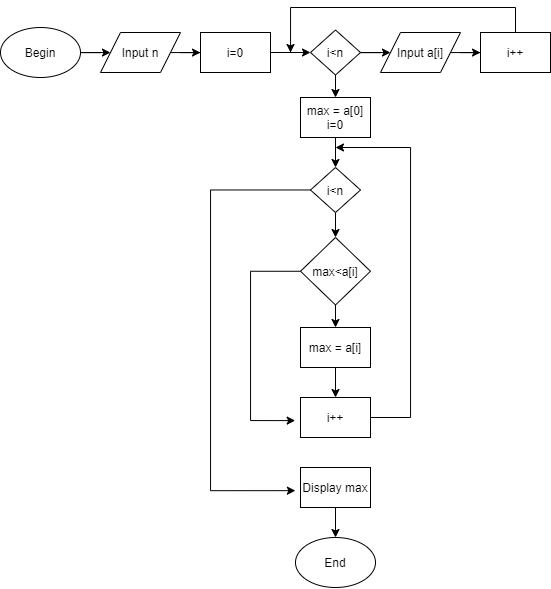

The diagram above was exported from draw.io. Its source (the exported page's mxGraphModel, read from the mxfile embedded in the PNG):
<mxGraphModel dx="947" dy="614" grid="1" gridSize="10" guides="1" tooltips="1" connect="1" arrows="1" fold="1" page="1" pageScale="1" pageWidth="827" pageHeight="1169" math="0" shadow="0">
  <root>
    <mxCell id="0" />
    <mxCell id="1" parent="0" />
    <mxCell id="csee96T5PRLO4LtMBpDM-1" value="End&lt;br&gt;" style="ellipse;whiteSpace=wrap;html=1;fontSize=12;" vertex="1" parent="1">
      <mxGeometry x="315" y="550" width="80" height="50" as="geometry" />
    </mxCell>
    <mxCell id="csee96T5PRLO4LtMBpDM-9" value="" style="edgeStyle=orthogonalEdgeStyle;rounded=0;orthogonalLoop=1;jettySize=auto;html=1;fontSize=12;" edge="1" parent="1" source="csee96T5PRLO4LtMBpDM-2" target="csee96T5PRLO4LtMBpDM-3">
      <mxGeometry relative="1" as="geometry" />
    </mxCell>
    <mxCell id="csee96T5PRLO4LtMBpDM-2" value="Begin" style="ellipse;whiteSpace=wrap;html=1;fontSize=12;" vertex="1" parent="1">
      <mxGeometry x="20" y="40" width="80" height="50" as="geometry" />
    </mxCell>
    <mxCell id="csee96T5PRLO4LtMBpDM-11" value="" style="edgeStyle=orthogonalEdgeStyle;rounded=0;orthogonalLoop=1;jettySize=auto;html=1;fontSize=12;" edge="1" parent="1" source="csee96T5PRLO4LtMBpDM-3" target="csee96T5PRLO4LtMBpDM-4">
      <mxGeometry relative="1" as="geometry" />
    </mxCell>
    <mxCell id="csee96T5PRLO4LtMBpDM-3" value="Input n" style="shape=parallelogram;perimeter=parallelogramPerimeter;whiteSpace=wrap;html=1;fixedSize=1;fontSize=12;" vertex="1" parent="1">
      <mxGeometry x="120" y="45" width="80" height="40" as="geometry" />
    </mxCell>
    <mxCell id="csee96T5PRLO4LtMBpDM-4" value="i=0" style="rounded=0;whiteSpace=wrap;html=1;fontSize=12;" vertex="1" parent="1">
      <mxGeometry x="220" y="45" width="70" height="40" as="geometry" />
    </mxCell>
    <mxCell id="csee96T5PRLO4LtMBpDM-27" value="" style="edgeStyle=orthogonalEdgeStyle;rounded=0;orthogonalLoop=1;jettySize=auto;html=1;fontSize=12;" edge="1" parent="1" source="csee96T5PRLO4LtMBpDM-5" target="csee96T5PRLO4LtMBpDM-19">
      <mxGeometry relative="1" as="geometry" />
    </mxCell>
    <mxCell id="csee96T5PRLO4LtMBpDM-47" value="" style="edgeStyle=orthogonalEdgeStyle;rounded=0;orthogonalLoop=1;jettySize=auto;html=1;fontSize=12;" edge="1" parent="1" source="csee96T5PRLO4LtMBpDM-5" target="csee96T5PRLO4LtMBpDM-8">
      <mxGeometry relative="1" as="geometry" />
    </mxCell>
    <mxCell id="csee96T5PRLO4LtMBpDM-5" value="i&amp;lt;n" style="rhombus;whiteSpace=wrap;html=1;fontSize=12;" vertex="1" parent="1">
      <mxGeometry x="330" y="42.5" width="50" height="45" as="geometry" />
    </mxCell>
    <mxCell id="csee96T5PRLO4LtMBpDM-16" value="" style="edgeStyle=orthogonalEdgeStyle;rounded=0;orthogonalLoop=1;jettySize=auto;html=1;fontSize=12;" edge="1" parent="1" source="csee96T5PRLO4LtMBpDM-7">
      <mxGeometry relative="1" as="geometry">
        <mxPoint x="310" y="65" as="targetPoint" />
        <Array as="points">
          <mxPoint x="535" y="20" />
          <mxPoint x="310" y="20" />
          <mxPoint x="310" y="65" />
        </Array>
      </mxGeometry>
    </mxCell>
    <mxCell id="csee96T5PRLO4LtMBpDM-7" value="i++" style="rounded=0;whiteSpace=wrap;html=1;fontSize=12;" vertex="1" parent="1">
      <mxGeometry x="500" y="45" width="70" height="40" as="geometry" />
    </mxCell>
    <mxCell id="csee96T5PRLO4LtMBpDM-13" value="" style="edgeStyle=orthogonalEdgeStyle;rounded=0;orthogonalLoop=1;jettySize=auto;html=1;fontSize=12;" edge="1" parent="1" source="csee96T5PRLO4LtMBpDM-8" target="csee96T5PRLO4LtMBpDM-7">
      <mxGeometry relative="1" as="geometry" />
    </mxCell>
    <mxCell id="csee96T5PRLO4LtMBpDM-8" value="Input a[i]" style="shape=parallelogram;perimeter=parallelogramPerimeter;whiteSpace=wrap;html=1;fixedSize=1;fontSize=12;" vertex="1" parent="1">
      <mxGeometry x="400" y="45" width="80" height="40" as="geometry" />
    </mxCell>
    <mxCell id="csee96T5PRLO4LtMBpDM-28" value="" style="edgeStyle=orthogonalEdgeStyle;rounded=0;orthogonalLoop=1;jettySize=auto;html=1;fontSize=12;" edge="1" parent="1" source="csee96T5PRLO4LtMBpDM-19" target="csee96T5PRLO4LtMBpDM-22">
      <mxGeometry relative="1" as="geometry" />
    </mxCell>
    <mxCell id="csee96T5PRLO4LtMBpDM-19" value="max = a[0]&lt;br&gt;i=0" style="rounded=0;whiteSpace=wrap;html=1;fontSize=12;" vertex="1" parent="1">
      <mxGeometry x="320" y="110" width="70" height="40" as="geometry" />
    </mxCell>
    <mxCell id="csee96T5PRLO4LtMBpDM-30" value="" style="edgeStyle=orthogonalEdgeStyle;rounded=0;orthogonalLoop=1;jettySize=auto;html=1;fontSize=12;" edge="1" parent="1" source="csee96T5PRLO4LtMBpDM-22" target="csee96T5PRLO4LtMBpDM-29">
      <mxGeometry relative="1" as="geometry" />
    </mxCell>
    <mxCell id="csee96T5PRLO4LtMBpDM-41" value="" style="edgeStyle=orthogonalEdgeStyle;rounded=0;orthogonalLoop=1;jettySize=auto;html=1;fontSize=12;entryX=-0.073;entryY=0.579;entryDx=0;entryDy=0;entryPerimeter=0;" edge="1" parent="1" source="csee96T5PRLO4LtMBpDM-22" target="csee96T5PRLO4LtMBpDM-45">
      <mxGeometry relative="1" as="geometry">
        <mxPoint x="260" y="510" as="targetPoint" />
        <Array as="points">
          <mxPoint x="230" y="203" />
          <mxPoint x="230" y="503" />
        </Array>
      </mxGeometry>
    </mxCell>
    <mxCell id="csee96T5PRLO4LtMBpDM-22" value="i&amp;lt;n" style="rhombus;whiteSpace=wrap;html=1;fontSize=12;" vertex="1" parent="1">
      <mxGeometry x="330" y="180" width="50" height="45" as="geometry" />
    </mxCell>
    <mxCell id="csee96T5PRLO4LtMBpDM-32" value="" style="edgeStyle=orthogonalEdgeStyle;rounded=0;orthogonalLoop=1;jettySize=auto;html=1;fontSize=12;" edge="1" parent="1" source="csee96T5PRLO4LtMBpDM-29" target="csee96T5PRLO4LtMBpDM-31">
      <mxGeometry relative="1" as="geometry" />
    </mxCell>
    <mxCell id="csee96T5PRLO4LtMBpDM-37" value="" style="edgeStyle=orthogonalEdgeStyle;rounded=0;orthogonalLoop=1;jettySize=auto;html=1;fontSize=12;entryX=-0.076;entryY=0.578;entryDx=0;entryDy=0;entryPerimeter=0;" edge="1" parent="1" source="csee96T5PRLO4LtMBpDM-29" target="csee96T5PRLO4LtMBpDM-33">
      <mxGeometry relative="1" as="geometry">
        <Array as="points">
          <mxPoint x="270" y="284" />
          <mxPoint x="270" y="433" />
        </Array>
      </mxGeometry>
    </mxCell>
    <mxCell id="csee96T5PRLO4LtMBpDM-29" value="max&amp;lt;a[i]" style="rhombus;whiteSpace=wrap;html=1;fontSize=12;" vertex="1" parent="1">
      <mxGeometry x="320" y="250" width="70" height="67.5" as="geometry" />
    </mxCell>
    <mxCell id="csee96T5PRLO4LtMBpDM-34" value="" style="edgeStyle=orthogonalEdgeStyle;rounded=0;orthogonalLoop=1;jettySize=auto;html=1;fontSize=12;" edge="1" parent="1" source="csee96T5PRLO4LtMBpDM-31" target="csee96T5PRLO4LtMBpDM-33">
      <mxGeometry relative="1" as="geometry" />
    </mxCell>
    <mxCell id="csee96T5PRLO4LtMBpDM-31" value="max = a[i]" style="rounded=0;whiteSpace=wrap;html=1;fontSize=12;" vertex="1" parent="1">
      <mxGeometry x="320" y="340" width="70" height="40" as="geometry" />
    </mxCell>
    <mxCell id="csee96T5PRLO4LtMBpDM-39" value="" style="edgeStyle=orthogonalEdgeStyle;rounded=0;orthogonalLoop=1;jettySize=auto;html=1;fontSize=12;" edge="1" parent="1" source="csee96T5PRLO4LtMBpDM-33">
      <mxGeometry relative="1" as="geometry">
        <mxPoint x="355" y="160" as="targetPoint" />
        <Array as="points">
          <mxPoint x="430" y="430" />
          <mxPoint x="430" y="160" />
        </Array>
      </mxGeometry>
    </mxCell>
    <mxCell id="csee96T5PRLO4LtMBpDM-33" value="i++" style="rounded=0;whiteSpace=wrap;html=1;fontSize=12;" vertex="1" parent="1">
      <mxGeometry x="320" y="410" width="70" height="40" as="geometry" />
    </mxCell>
    <mxCell id="csee96T5PRLO4LtMBpDM-48" value="" style="edgeStyle=orthogonalEdgeStyle;rounded=0;orthogonalLoop=1;jettySize=auto;html=1;fontSize=12;" edge="1" parent="1" source="csee96T5PRLO4LtMBpDM-45" target="csee96T5PRLO4LtMBpDM-1">
      <mxGeometry relative="1" as="geometry" />
    </mxCell>
    <mxCell id="csee96T5PRLO4LtMBpDM-45" value="Display max" style="rounded=0;whiteSpace=wrap;html=1;fontSize=12;" vertex="1" parent="1">
      <mxGeometry x="320" y="480" width="70" height="40" as="geometry" />
    </mxCell>
    <mxCell id="csee96T5PRLO4LtMBpDM-46" value="" style="endArrow=classic;html=1;fontSize=12;exitX=1;exitY=0.5;exitDx=0;exitDy=0;entryX=0;entryY=0.5;entryDx=0;entryDy=0;" edge="1" parent="1" source="csee96T5PRLO4LtMBpDM-4" target="csee96T5PRLO4LtMBpDM-5">
      <mxGeometry width="50" height="50" relative="1" as="geometry">
        <mxPoint x="310" y="200" as="sourcePoint" />
        <mxPoint x="360" y="150" as="targetPoint" />
      </mxGeometry>
    </mxCell>
  </root>
</mxGraphModel>